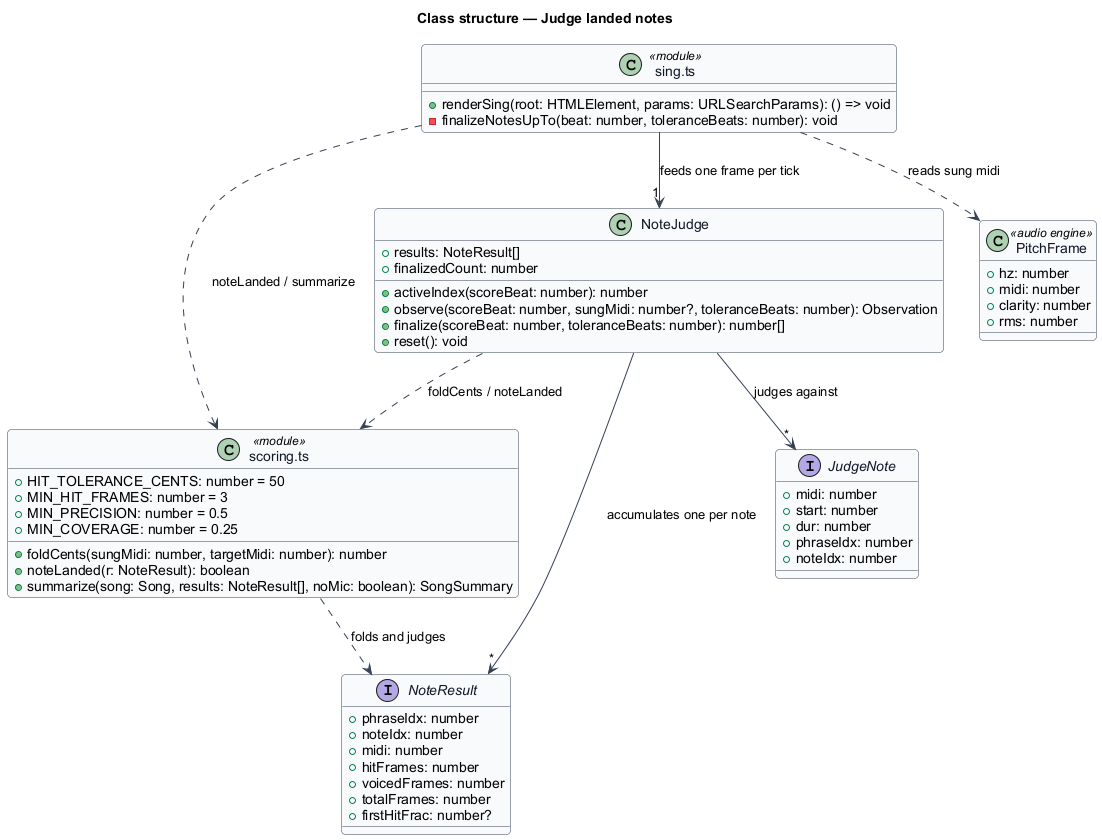

The diagram above was rendered by PlantUML. Its source (embedded in the PNG):
@startuml
' --- shared skin header ---
skinparam backgroundColor #FFFFFF
skinparam shadowing false
skinparam roundcorner 8
skinparam defaultFontName Arial
skinparam ArrowColor #344054
skinparam class {
  BorderColor #344054
  FontColor #101828
  BackgroundColor #F9FAFB
}
' --------------------------
title Class structure — Judge landed notes

interface NoteResult {
  +phraseIdx: number
  +noteIdx: number
  +midi: number
  +hitFrames: number
  +voicedFrames: number
  +totalFrames: number
  +firstHitFrac: number?
}

class "scoring.ts" as ScoringMod <<module>> {
  +HIT_TOLERANCE_CENTS: number = 50
  +MIN_HIT_FRAMES: number = 3
  +MIN_PRECISION: number = 0.5
  +MIN_COVERAGE: number = 0.25
  +foldCents(sungMidi: number, targetMidi: number): number
  +noteLanded(r: NoteResult): boolean
  +summarize(song: Song, results: NoteResult[], noMic: boolean): SongSummary
}

class NoteJudge {
  +results: NoteResult[]
  +finalizedCount: number
  +activeIndex(scoreBeat: number): number
  +observe(scoreBeat: number, sungMidi: number?, toleranceBeats: number): Observation
  +finalize(scoreBeat: number, toleranceBeats: number): number[]
  +reset(): void
}

class "sing.ts" as SingMod <<module>> {
  +renderSing(root: HTMLElement, params: URLSearchParams): () => void
  -finalizeNotesUpTo(beat: number, toleranceBeats: number): void
}

interface JudgeNote {
  +midi: number
  +start: number
  +dur: number
  +phraseIdx: number
  +noteIdx: number
}

class PitchFrame <<audio engine>> {
  +hz: number
  +midi: number
  +clarity: number
  +rms: number
}

ScoringMod ..> NoteResult : folds and judges
NoteJudge --> "*" NoteResult : accumulates one per note
NoteJudge --> "*" JudgeNote : judges against
NoteJudge ..> ScoringMod : foldCents / noteLanded
SingMod --> "1" NoteJudge : feeds one frame per tick
SingMod ..> PitchFrame : reads sung midi
SingMod ..> ScoringMod : noteLanded / summarize
@enduml